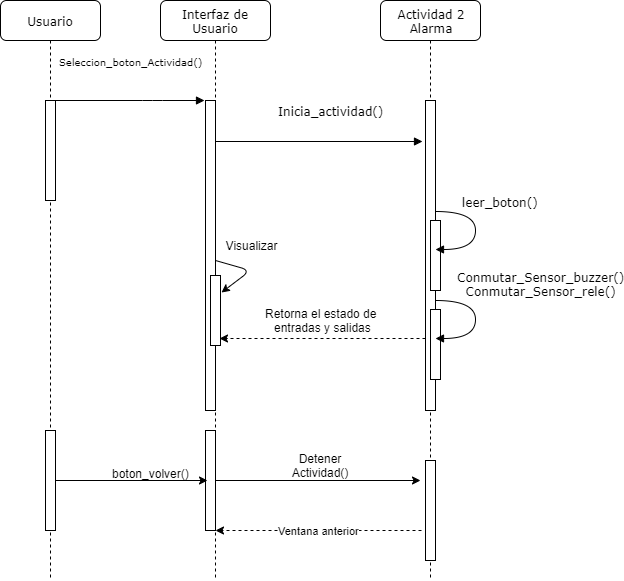

The diagram above was exported from draw.io. Its source (the exported page's mxGraphModel, read from the mxfile embedded in the PNG):
<mxGraphModel dx="1408" dy="699" grid="1" gridSize="10" guides="1" tooltips="1" connect="1" arrows="1" fold="1" page="1" pageScale="1" pageWidth="827" pageHeight="1169" math="0" shadow="0">
  <root>
    <mxCell id="hvpyPrkIVHYuB3U4gWt5-0" />
    <mxCell id="hvpyPrkIVHYuB3U4gWt5-1" parent="hvpyPrkIVHYuB3U4gWt5-0" />
    <mxCell id="dZ84apDgbvP5czMu9lNK-0" value="Interfaz de Usuario" style="shape=umlLifeline;perimeter=lifelinePerimeter;whiteSpace=wrap;html=1;container=1;collapsible=0;recursiveResize=0;outlineConnect=0;rounded=1;shadow=0;comic=0;labelBackgroundColor=none;strokeWidth=1;fontFamily=Verdana;fontSize=12;align=center;" vertex="1" parent="hvpyPrkIVHYuB3U4gWt5-1">
      <mxGeometry x="190" y="80" width="110" height="580" as="geometry" />
    </mxCell>
    <mxCell id="dZ84apDgbvP5czMu9lNK-1" value="" style="html=1;points=[];perimeter=orthogonalPerimeter;rounded=0;shadow=0;comic=0;labelBackgroundColor=none;strokeWidth=1;fontFamily=Verdana;fontSize=12;align=center;" vertex="1" parent="dZ84apDgbvP5czMu9lNK-0">
      <mxGeometry x="45" y="100" width="10" height="310" as="geometry" />
    </mxCell>
    <mxCell id="dZ84apDgbvP5czMu9lNK-2" value="" style="html=1;points=[];perimeter=orthogonalPerimeter;rounded=0;shadow=0;comic=0;labelBackgroundColor=none;strokeWidth=1;fontFamily=Verdana;fontSize=12;align=center;" vertex="1" parent="dZ84apDgbvP5czMu9lNK-0">
      <mxGeometry x="45" y="430" width="10" height="100" as="geometry" />
    </mxCell>
    <mxCell id="dZ84apDgbvP5czMu9lNK-3" value="Visualizar" style="text;html=1;strokeColor=none;fillColor=none;align=center;verticalAlign=middle;whiteSpace=wrap;rounded=0;" vertex="1" parent="dZ84apDgbvP5czMu9lNK-0">
      <mxGeometry x="70" y="235" width="40" height="20" as="geometry" />
    </mxCell>
    <mxCell id="dZ84apDgbvP5czMu9lNK-4" value="Actividad 2&lt;br&gt;Alarma" style="shape=umlLifeline;perimeter=lifelinePerimeter;whiteSpace=wrap;html=1;container=1;collapsible=0;recursiveResize=0;outlineConnect=0;rounded=1;shadow=0;comic=0;labelBackgroundColor=none;strokeWidth=1;fontFamily=Verdana;fontSize=12;align=center;" vertex="1" parent="hvpyPrkIVHYuB3U4gWt5-1">
      <mxGeometry x="410" y="80" width="100" height="580" as="geometry" />
    </mxCell>
    <mxCell id="dZ84apDgbvP5czMu9lNK-5" value="" style="html=1;points=[];perimeter=orthogonalPerimeter;rounded=0;shadow=0;comic=0;labelBackgroundColor=none;strokeWidth=1;fontFamily=Verdana;fontSize=12;align=center;" vertex="1" parent="dZ84apDgbvP5czMu9lNK-4">
      <mxGeometry x="45" y="100" width="10" height="310" as="geometry" />
    </mxCell>
    <mxCell id="dZ84apDgbvP5czMu9lNK-7" value="" style="html=1;points=[];perimeter=orthogonalPerimeter;rounded=0;shadow=0;comic=0;labelBackgroundColor=none;strokeWidth=1;fontFamily=Verdana;fontSize=12;align=center;" vertex="1" parent="dZ84apDgbvP5czMu9lNK-4">
      <mxGeometry x="45" y="460" width="10" height="100" as="geometry" />
    </mxCell>
    <mxCell id="dZ84apDgbvP5czMu9lNK-25" value="" style="html=1;points=[];perimeter=orthogonalPerimeter;rounded=0;shadow=0;comic=0;labelBackgroundColor=none;strokeWidth=1;fontFamily=Verdana;fontSize=12;align=center;" vertex="1" parent="dZ84apDgbvP5czMu9lNK-4">
      <mxGeometry x="50" y="309" width="10" height="70" as="geometry" />
    </mxCell>
    <mxCell id="dZ84apDgbvP5czMu9lNK-26" value="Conmutar_Sensor_buzzer()&lt;br&gt;Conmutar_Sensor_rele()" style="html=1;verticalAlign=bottom;endArrow=block;labelBackgroundColor=none;fontFamily=Verdana;fontSize=12;elbow=vertical;edgeStyle=orthogonalEdgeStyle;curved=1;entryX=1;entryY=0.286;entryPerimeter=0;" edge="1" parent="dZ84apDgbvP5czMu9lNK-4">
      <mxGeometry x="-0.322" y="65" relative="1" as="geometry">
        <mxPoint x="55" y="300" as="sourcePoint" />
        <mxPoint x="55" y="338" as="targetPoint" />
        <Array as="points">
          <mxPoint x="95" y="300" />
          <mxPoint x="95" y="338" />
        </Array>
        <mxPoint as="offset" />
      </mxGeometry>
    </mxCell>
    <mxCell id="dZ84apDgbvP5czMu9lNK-8" value="Usuario" style="shape=umlLifeline;perimeter=lifelinePerimeter;whiteSpace=wrap;html=1;container=1;collapsible=0;recursiveResize=0;outlineConnect=0;rounded=1;shadow=0;comic=0;labelBackgroundColor=none;strokeWidth=1;fontFamily=Verdana;fontSize=12;align=center;" vertex="1" parent="hvpyPrkIVHYuB3U4gWt5-1">
      <mxGeometry x="30" y="80" width="100" height="580" as="geometry" />
    </mxCell>
    <mxCell id="dZ84apDgbvP5czMu9lNK-9" value="" style="html=1;points=[];perimeter=orthogonalPerimeter;rounded=0;shadow=0;comic=0;labelBackgroundColor=none;strokeWidth=1;fontFamily=Verdana;fontSize=12;align=center;" vertex="1" parent="dZ84apDgbvP5czMu9lNK-8">
      <mxGeometry x="45" y="100" width="10" height="100" as="geometry" />
    </mxCell>
    <mxCell id="dZ84apDgbvP5czMu9lNK-10" value="Inicia_actividad()" style="html=1;verticalAlign=bottom;endArrow=block;entryX=0;entryY=0;labelBackgroundColor=none;fontFamily=Verdana;fontSize=12;edgeStyle=elbowEdgeStyle;elbow=vertical;" edge="1" parent="hvpyPrkIVHYuB3U4gWt5-1" source="dZ84apDgbvP5czMu9lNK-8">
      <mxGeometry x="1" y="-128" relative="1" as="geometry">
        <mxPoint x="104" y="180" as="sourcePoint" />
        <mxPoint x="234" y="180" as="targetPoint" />
        <mxPoint x="126" y="-108" as="offset" />
      </mxGeometry>
    </mxCell>
    <mxCell id="dZ84apDgbvP5czMu9lNK-11" value="&lt;font style=&quot;font-size: 10px&quot;&gt;Seleccion_boton_Actividad()&lt;/font&gt;" style="html=1;verticalAlign=bottom;endArrow=block;labelBackgroundColor=none;fontFamily=Verdana;fontSize=12;edgeStyle=elbowEdgeStyle;elbow=vertical;entryX=-0.3;entryY=0.133;entryDx=0;entryDy=0;entryPerimeter=0;" edge="1" parent="hvpyPrkIVHYuB3U4gWt5-1" source="dZ84apDgbvP5czMu9lNK-1" target="dZ84apDgbvP5czMu9lNK-5">
      <mxGeometry y="201" relative="1" as="geometry">
        <mxPoint x="320" y="200" as="sourcePoint" />
        <mxPoint x="380" y="200" as="targetPoint" />
        <mxPoint x="-189" y="130" as="offset" />
      </mxGeometry>
    </mxCell>
    <mxCell id="dZ84apDgbvP5czMu9lNK-12" value="" style="html=1;points=[];perimeter=orthogonalPerimeter;rounded=0;shadow=0;comic=0;labelBackgroundColor=none;strokeWidth=1;fontFamily=Verdana;fontSize=12;align=center;" vertex="1" parent="hvpyPrkIVHYuB3U4gWt5-1">
      <mxGeometry x="460" y="300" width="10" height="70" as="geometry" />
    </mxCell>
    <mxCell id="dZ84apDgbvP5czMu9lNK-13" value="" style="html=1;points=[];perimeter=orthogonalPerimeter;rounded=0;shadow=0;comic=0;labelBackgroundColor=none;strokeWidth=1;fontFamily=Verdana;fontSize=12;align=center;" vertex="1" parent="hvpyPrkIVHYuB3U4gWt5-1">
      <mxGeometry x="240" y="355" width="10" height="70" as="geometry" />
    </mxCell>
    <mxCell id="dZ84apDgbvP5czMu9lNK-14" value="leer_boton()" style="html=1;verticalAlign=bottom;endArrow=block;labelBackgroundColor=none;fontFamily=Verdana;fontSize=12;elbow=vertical;edgeStyle=orthogonalEdgeStyle;curved=1;entryX=1;entryY=0.286;entryPerimeter=0;" edge="1" parent="hvpyPrkIVHYuB3U4gWt5-1">
      <mxGeometry x="-0.322" y="25" relative="1" as="geometry">
        <mxPoint x="465" y="291" as="sourcePoint" />
        <mxPoint x="465" y="329" as="targetPoint" />
        <Array as="points">
          <mxPoint x="505" y="291" />
          <mxPoint x="505" y="329" />
        </Array>
        <mxPoint as="offset" />
      </mxGeometry>
    </mxCell>
    <mxCell id="dZ84apDgbvP5czMu9lNK-16" value="Retorna el estado de &lt;br&gt;entradas y salidas" style="text;html=1;align=center;verticalAlign=middle;resizable=0;points=[];;autosize=1;" vertex="1" parent="hvpyPrkIVHYuB3U4gWt5-1">
      <mxGeometry x="285" y="385" width="130" height="30" as="geometry" />
    </mxCell>
    <mxCell id="dZ84apDgbvP5czMu9lNK-17" value="" style="edgeStyle=orthogonalEdgeStyle;rounded=0;orthogonalLoop=1;jettySize=auto;html=1;entryX=0.2;entryY=0.5;entryDx=0;entryDy=0;entryPerimeter=0;" edge="1" parent="hvpyPrkIVHYuB3U4gWt5-1" source="dZ84apDgbvP5czMu9lNK-18" target="dZ84apDgbvP5czMu9lNK-2">
      <mxGeometry relative="1" as="geometry">
        <mxPoint x="185" y="560" as="targetPoint" />
      </mxGeometry>
    </mxCell>
    <mxCell id="dZ84apDgbvP5czMu9lNK-18" value="" style="html=1;points=[];perimeter=orthogonalPerimeter;rounded=0;shadow=0;comic=0;labelBackgroundColor=none;strokeWidth=1;fontFamily=Verdana;fontSize=12;align=center;" vertex="1" parent="hvpyPrkIVHYuB3U4gWt5-1">
      <mxGeometry x="75" y="510" width="10" height="100" as="geometry" />
    </mxCell>
    <mxCell id="dZ84apDgbvP5czMu9lNK-19" style="edgeStyle=orthogonalEdgeStyle;rounded=0;orthogonalLoop=1;jettySize=auto;html=1;" edge="1" parent="hvpyPrkIVHYuB3U4gWt5-1" source="dZ84apDgbvP5czMu9lNK-2">
      <mxGeometry relative="1" as="geometry">
        <mxPoint x="450" y="560" as="targetPoint" />
      </mxGeometry>
    </mxCell>
    <mxCell id="dZ84apDgbvP5czMu9lNK-20" value="boton_volver()" style="text;html=1;align=center;" vertex="1" parent="hvpyPrkIVHYuB3U4gWt5-1">
      <mxGeometry x="120" y="540" width="120" height="30" as="geometry" />
    </mxCell>
    <mxCell id="dZ84apDgbvP5czMu9lNK-21" value="" style="endArrow=classic;html=1;entryX=0.9;entryY=0.9;entryDx=0;entryDy=0;entryPerimeter=0;dashed=1;" edge="1" parent="hvpyPrkIVHYuB3U4gWt5-1" source="dZ84apDgbvP5czMu9lNK-5" target="dZ84apDgbvP5czMu9lNK-13">
      <mxGeometry width="50" height="50" relative="1" as="geometry">
        <mxPoint x="440" y="460" as="sourcePoint" />
        <mxPoint x="490" y="410" as="targetPoint" />
      </mxGeometry>
    </mxCell>
    <mxCell id="dZ84apDgbvP5czMu9lNK-22" value="" style="endArrow=classic;html=1;entryX=1.1;entryY=0.243;entryDx=0;entryDy=0;entryPerimeter=0;" edge="1" parent="hvpyPrkIVHYuB3U4gWt5-1" target="dZ84apDgbvP5czMu9lNK-13">
      <mxGeometry width="50" height="50" relative="1" as="geometry">
        <mxPoint x="245" y="340" as="sourcePoint" />
        <mxPoint x="290" y="285" as="targetPoint" />
        <Array as="points">
          <mxPoint x="280" y="350" />
        </Array>
      </mxGeometry>
    </mxCell>
    <mxCell id="dZ84apDgbvP5czMu9lNK-23" value="Detener Actividad()" style="text;html=1;strokeColor=none;fillColor=none;align=center;verticalAlign=middle;whiteSpace=wrap;rounded=0;" vertex="1" parent="hvpyPrkIVHYuB3U4gWt5-1">
      <mxGeometry x="330" y="535" width="40" height="20" as="geometry" />
    </mxCell>
    <mxCell id="dZ84apDgbvP5czMu9lNK-24" value="Ventana anterior" style="endArrow=classic;html=1;entryX=0.9;entryY=0.9;entryDx=0;entryDy=0;entryPerimeter=0;dashed=1;" edge="1" parent="hvpyPrkIVHYuB3U4gWt5-1">
      <mxGeometry width="50" height="50" relative="1" as="geometry">
        <mxPoint x="451" y="610" as="sourcePoint" />
        <mxPoint x="245" y="610" as="targetPoint" />
        <Array as="points">
          <mxPoint x="356" y="610" />
        </Array>
      </mxGeometry>
    </mxCell>
  </root>
</mxGraphModel>